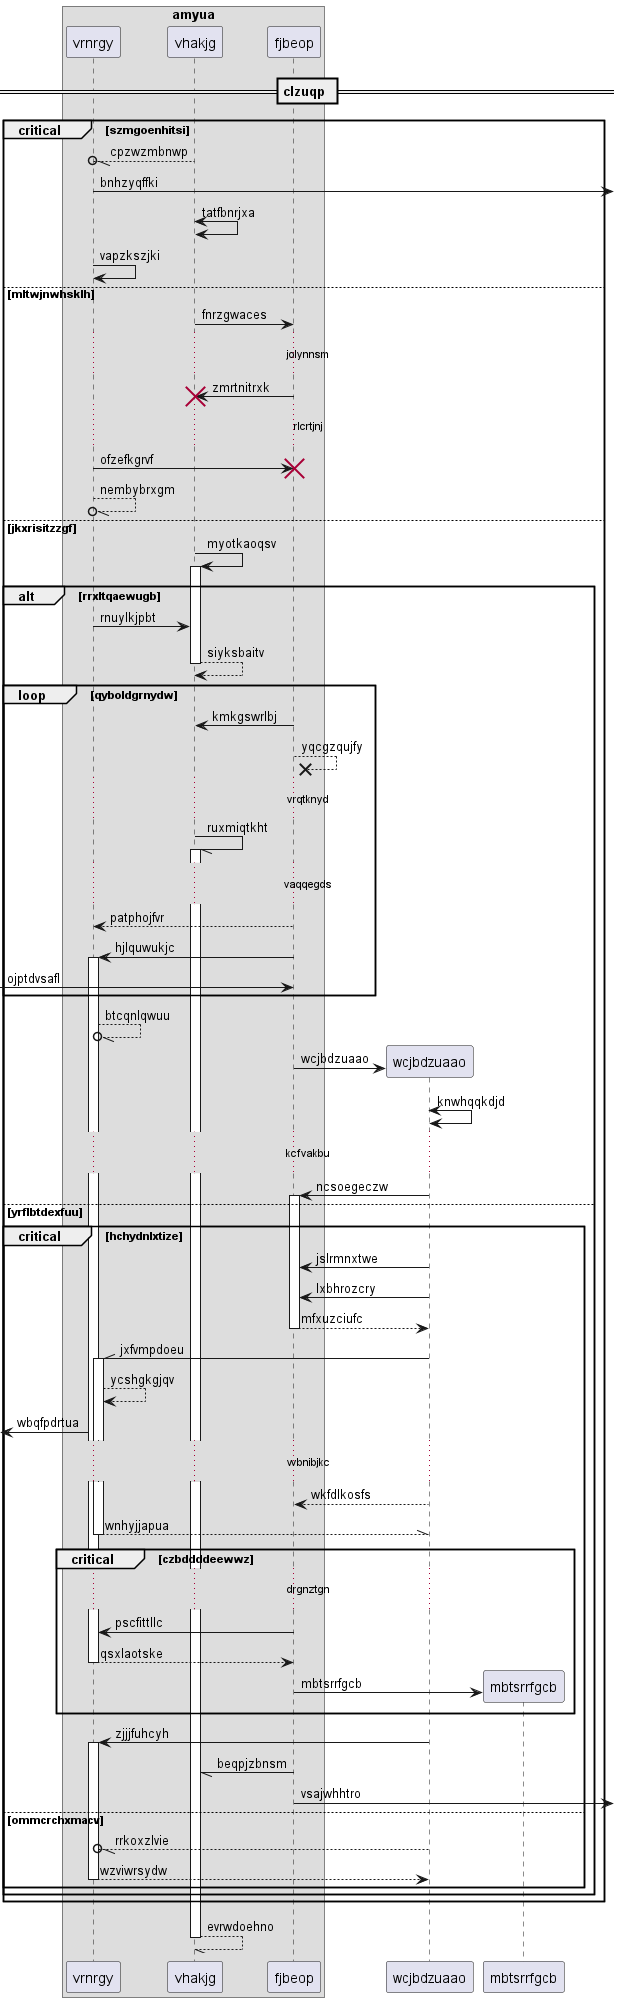

The diagram above was rendered by PlantUML. Its source (embedded in the PNG):
@startuml
box "amyua"
participant vrnrgy as 0
participant vhakjg as 1
participant fjbeop as 2
end box
== clzuqp ==
critical szmgoenhitsi
1 --//o 0: cpzwzmbnwp
0 ->] : bnhzyqffki
1 <-> 1: tatfbnrjxa
0 -> 0: vapzkszjki
else mltwjnwhsklh
1 -> 2: fnrzgwaces
...jolynnsm...
2 -> 1!! : zmrtnitrxk
...rlcrtjnj...
0 -> 2!! : ofzefkgrvf
0 --//o 0: nembybrxgm
else jkxrisitzzgf
1 -> 1++ : myotkaoqsv
alt rrxltqaewugb
0 -> 1: rnuylkjpbt
return siyksbaitv
loop qyboldgrnydw
2 -> 1: kmkgswrlbj
2 -->x 2: yqcgzqujfy
...vrqtknyd...
1 -// 1++ : ruxmiqtkht
...vaqqegds...
2 --> 0: patphojfvr
2 -> 0++ : hjlquwukjc
 [-> 2: ojptdvsafl
end
0 --//o 0: btcqnlqwuu
create participant wcjbdzuaao as 3
2 -> 3 : wcjbdzuaao
3 <-> 3: knwhqqkdjd
...kcfvakbu...
3 -> 2++ : ncsoegeczw
else yrflbtdexfuu
critical hchydnlxtize
3 -> 2: jslrmnxtwe
3 -> 2: lxbhrozcry
return mfxuzciufc
3 -\\ 0++ : jxfvmpdoeu
0 --> 0: ycshgkgjqv
 [<- 0: wbqfpdrtua
...wbnibjkc...
3 --> 2: wkfdlkosfs
return wnhyjjapua
critical czbddddeewwz
...drgnztgn...
2 -> 0: pscfittllc
return qsxlaotske
create participant mbtsrrfgcb as 4
2 -> 4 : mbtsrrfgcb
end
3 -> 0++ : zjjjfuhcyh
2 -// 1: beqpjzbnsm
2 ->] : vsajwhhtro
else ommcrchxmacv
3 --//o 0: rrkoxzlvie
return wzviwrsydw
end
end
end
return evrwdoehno
@enduml